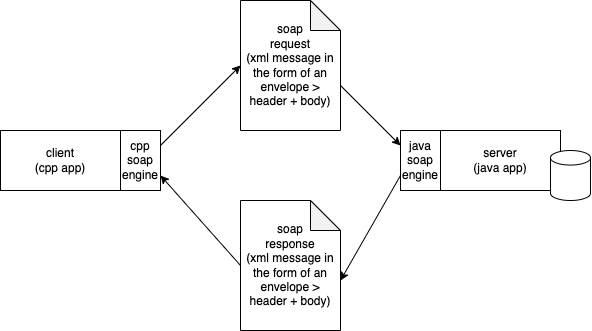

The diagram above was exported from draw.io. Its source (the exported page's mxGraphModel, read from the mxfile embedded in the PNG):
<mxGraphModel dx="834" dy="517" grid="1" gridSize="10" guides="1" tooltips="1" connect="1" arrows="1" fold="1" page="1" pageScale="1" pageWidth="827" pageHeight="1169" math="0" shadow="0">
  <root>
    <mxCell id="0" />
    <mxCell id="1" parent="0" />
    <mxCell id="2" value="client&lt;br&gt;(cpp app)" style="rounded=0;whiteSpace=wrap;html=1;" vertex="1" parent="1">
      <mxGeometry x="120" y="170" width="120" height="60" as="geometry" />
    </mxCell>
    <mxCell id="3" value="server&lt;br&gt;(java app)" style="rounded=0;whiteSpace=wrap;html=1;" vertex="1" parent="1">
      <mxGeometry x="560" y="170" width="120" height="60" as="geometry" />
    </mxCell>
    <mxCell id="4" value="" style="shape=cylinder3;whiteSpace=wrap;html=1;boundedLbl=1;backgroundOutline=1;size=7.2775958517324;" vertex="1" parent="1">
      <mxGeometry x="670" y="190" width="40" height="50" as="geometry" />
    </mxCell>
    <mxCell id="8" style="edgeStyle=none;html=1;exitX=1;exitY=0.25;exitDx=0;exitDy=0;entryX=0;entryY=0.5;entryDx=0;entryDy=0;entryPerimeter=0;" edge="1" parent="1" source="5" target="7">
      <mxGeometry relative="1" as="geometry" />
    </mxCell>
    <mxCell id="5" value="cpp&lt;br&gt;soap&lt;br&gt;engine" style="rounded=0;whiteSpace=wrap;html=1;" vertex="1" parent="1">
      <mxGeometry x="240" y="170" width="40" height="60" as="geometry" />
    </mxCell>
    <mxCell id="11" style="edgeStyle=none;html=1;exitX=0;exitY=0.75;exitDx=0;exitDy=0;entryX=0;entryY=0;entryDx=100;entryDy=80;entryPerimeter=0;" edge="1" parent="1" source="6" target="10">
      <mxGeometry relative="1" as="geometry" />
    </mxCell>
    <mxCell id="6" value="java&lt;br&gt;soap&lt;br&gt;engine" style="rounded=0;whiteSpace=wrap;html=1;" vertex="1" parent="1">
      <mxGeometry x="520" y="170" width="40" height="60" as="geometry" />
    </mxCell>
    <mxCell id="9" style="edgeStyle=none;html=1;exitX=0;exitY=0;exitDx=80;exitDy=65;exitPerimeter=0;entryX=0;entryY=0.25;entryDx=0;entryDy=0;" edge="1" parent="1" source="7" target="6">
      <mxGeometry relative="1" as="geometry" />
    </mxCell>
    <mxCell id="7" value="soap&lt;br&gt;request&lt;br&gt;(xml message in the form of an envelope &amp;gt; header + body)" style="shape=note;whiteSpace=wrap;html=1;backgroundOutline=1;darkOpacity=0.05;" vertex="1" parent="1">
      <mxGeometry x="360" y="40" width="100" height="130" as="geometry" />
    </mxCell>
    <mxCell id="12" style="edgeStyle=none;html=1;exitX=0;exitY=0.5;exitDx=0;exitDy=0;exitPerimeter=0;entryX=1;entryY=0.75;entryDx=0;entryDy=0;" edge="1" parent="1" source="10" target="5">
      <mxGeometry relative="1" as="geometry" />
    </mxCell>
    <mxCell id="10" value="soap&lt;br&gt;response&lt;br&gt;(xml message in the form of an envelope &amp;gt; header + body)" style="shape=note;whiteSpace=wrap;html=1;backgroundOutline=1;darkOpacity=0.05;" vertex="1" parent="1">
      <mxGeometry x="360" y="240" width="100" height="130" as="geometry" />
    </mxCell>
  </root>
</mxGraphModel>